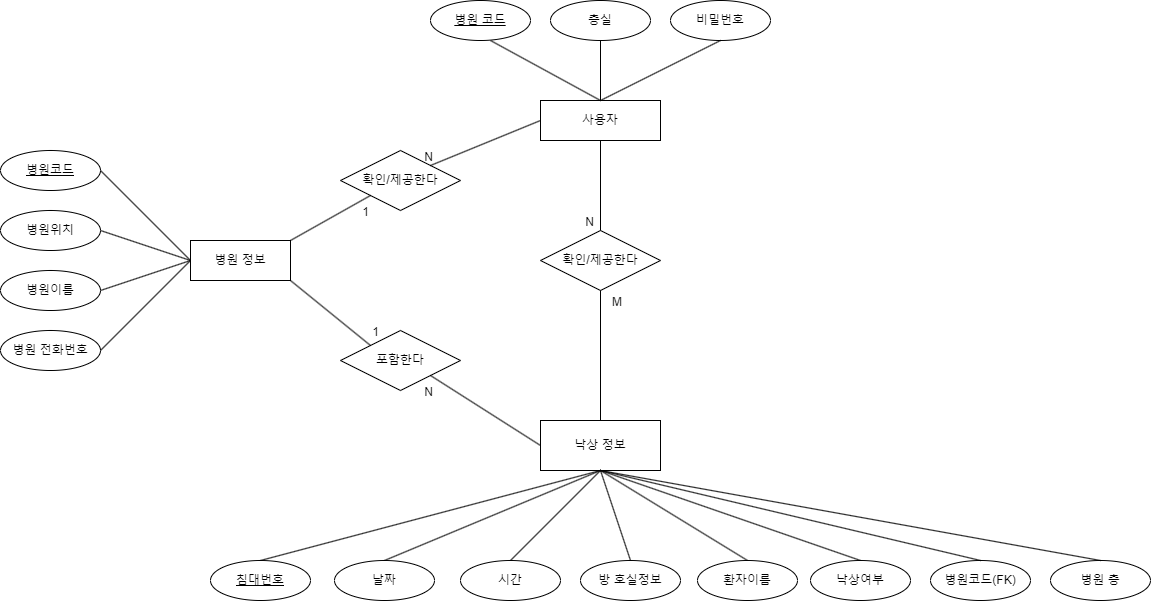

The diagram above was exported from draw.io. Its source (the exported page's mxGraphModel, read from the mxfile embedded in the PNG):
<mxGraphModel dx="1434" dy="1915" grid="1" gridSize="10" guides="1" tooltips="1" connect="1" arrows="1" fold="1" page="1" pageScale="1" pageWidth="827" pageHeight="1169" math="0" shadow="0">
  <root>
    <mxCell id="0" />
    <mxCell id="1" parent="0" />
    <mxCell id="QdwyMLrX8IVFa2yjy7a5-65" value="낙상 정보" style="rounded=0;whiteSpace=wrap;html=1;" vertex="1" parent="1">
      <mxGeometry x="570" y="330" width="120" height="50" as="geometry" />
    </mxCell>
    <mxCell id="QdwyMLrX8IVFa2yjy7a5-73" value="" style="endArrow=none;html=1;rounded=0;exitX=0.5;exitY=0;exitDx=0;exitDy=0;entryX=0.5;entryY=1;entryDx=0;entryDy=0;" edge="1" parent="1" source="QdwyMLrX8IVFa2yjy7a5-87" target="QdwyMLrX8IVFa2yjy7a5-65">
      <mxGeometry width="50" height="50" relative="1" as="geometry">
        <mxPoint x="390" y="420" as="sourcePoint" />
        <mxPoint x="590" y="360" as="targetPoint" />
      </mxGeometry>
    </mxCell>
    <mxCell id="QdwyMLrX8IVFa2yjy7a5-74" value="" style="endArrow=none;html=1;rounded=0;exitX=0.5;exitY=0;exitDx=0;exitDy=0;entryX=0.5;entryY=1;entryDx=0;entryDy=0;" edge="1" parent="1" source="QdwyMLrX8IVFa2yjy7a5-88" target="QdwyMLrX8IVFa2yjy7a5-65">
      <mxGeometry width="50" height="50" relative="1" as="geometry">
        <mxPoint x="490" y="420" as="sourcePoint" />
        <mxPoint x="590" y="360" as="targetPoint" />
      </mxGeometry>
    </mxCell>
    <mxCell id="QdwyMLrX8IVFa2yjy7a5-75" value="" style="endArrow=none;html=1;rounded=0;exitX=0.5;exitY=0;exitDx=0;exitDy=0;" edge="1" parent="1" source="QdwyMLrX8IVFa2yjy7a5-89">
      <mxGeometry width="50" height="50" relative="1" as="geometry">
        <mxPoint x="580" y="420" as="sourcePoint" />
        <mxPoint x="630" y="380" as="targetPoint" />
      </mxGeometry>
    </mxCell>
    <mxCell id="QdwyMLrX8IVFa2yjy7a5-76" value="" style="endArrow=none;html=1;rounded=0;exitX=0.5;exitY=0;exitDx=0;exitDy=0;entryX=0.5;entryY=1;entryDx=0;entryDy=0;" edge="1" parent="1" source="QdwyMLrX8IVFa2yjy7a5-90" target="QdwyMLrX8IVFa2yjy7a5-65">
      <mxGeometry width="50" height="50" relative="1" as="geometry">
        <mxPoint x="672" y="420" as="sourcePoint" />
        <mxPoint x="590" y="360" as="targetPoint" />
      </mxGeometry>
    </mxCell>
    <mxCell id="QdwyMLrX8IVFa2yjy7a5-77" value="" style="endArrow=none;html=1;rounded=0;exitX=0.5;exitY=0;exitDx=0;exitDy=0;" edge="1" parent="1" source="QdwyMLrX8IVFa2yjy7a5-91">
      <mxGeometry width="50" height="50" relative="1" as="geometry">
        <mxPoint x="770" y="420" as="sourcePoint" />
        <mxPoint x="630" y="380" as="targetPoint" />
      </mxGeometry>
    </mxCell>
    <mxCell id="QdwyMLrX8IVFa2yjy7a5-78" value="" style="endArrow=none;html=1;rounded=0;exitX=0.5;exitY=0;exitDx=0;exitDy=0;" edge="1" parent="1" source="QdwyMLrX8IVFa2yjy7a5-92">
      <mxGeometry width="50" height="50" relative="1" as="geometry">
        <mxPoint x="861" y="419" as="sourcePoint" />
        <mxPoint x="630" y="380" as="targetPoint" />
      </mxGeometry>
    </mxCell>
    <mxCell id="QdwyMLrX8IVFa2yjy7a5-79" value="사용자" style="rounded=0;whiteSpace=wrap;html=1;" vertex="1" parent="1">
      <mxGeometry x="570" y="10" width="120" height="40" as="geometry" />
    </mxCell>
    <mxCell id="QdwyMLrX8IVFa2yjy7a5-84" value="" style="endArrow=none;html=1;rounded=0;exitX=0.5;exitY=1;exitDx=0;exitDy=0;entryX=0.5;entryY=0;entryDx=0;entryDy=0;" edge="1" parent="1" target="QdwyMLrX8IVFa2yjy7a5-79">
      <mxGeometry width="50" height="50" relative="1" as="geometry">
        <mxPoint x="520" y="-50" as="sourcePoint" />
        <mxPoint x="520" y="100" as="targetPoint" />
      </mxGeometry>
    </mxCell>
    <mxCell id="QdwyMLrX8IVFa2yjy7a5-87" value="침대번호" style="ellipse;whiteSpace=wrap;html=1;align=center;fontStyle=4;" vertex="1" parent="1">
      <mxGeometry x="240" y="470" width="100" height="40" as="geometry" />
    </mxCell>
    <mxCell id="QdwyMLrX8IVFa2yjy7a5-88" value="날짜" style="ellipse;whiteSpace=wrap;html=1;align=center;" vertex="1" parent="1">
      <mxGeometry x="364" y="470" width="100" height="40" as="geometry" />
    </mxCell>
    <mxCell id="QdwyMLrX8IVFa2yjy7a5-89" value="시간" style="ellipse;whiteSpace=wrap;html=1;align=center;" vertex="1" parent="1">
      <mxGeometry x="490" y="470" width="100" height="40" as="geometry" />
    </mxCell>
    <mxCell id="QdwyMLrX8IVFa2yjy7a5-90" value="방 호실정보" style="ellipse;whiteSpace=wrap;html=1;align=center;" vertex="1" parent="1">
      <mxGeometry x="610" y="470" width="100" height="40" as="geometry" />
    </mxCell>
    <mxCell id="QdwyMLrX8IVFa2yjy7a5-91" value="환자이름" style="ellipse;whiteSpace=wrap;html=1;align=center;" vertex="1" parent="1">
      <mxGeometry x="727" y="470" width="100" height="40" as="geometry" />
    </mxCell>
    <mxCell id="QdwyMLrX8IVFa2yjy7a5-92" value="낙상여부" style="ellipse;whiteSpace=wrap;html=1;align=center;" vertex="1" parent="1">
      <mxGeometry x="840" y="470" width="100" height="40" as="geometry" />
    </mxCell>
    <mxCell id="QdwyMLrX8IVFa2yjy7a5-93" value="병원 코드" style="ellipse;whiteSpace=wrap;html=1;align=center;fontStyle=4;" vertex="1" parent="1">
      <mxGeometry x="460" y="-90" width="100" height="40" as="geometry" />
    </mxCell>
    <mxCell id="QdwyMLrX8IVFa2yjy7a5-94" value="층실" style="ellipse;whiteSpace=wrap;html=1;align=center;" vertex="1" parent="1">
      <mxGeometry x="580" y="-90" width="100" height="40" as="geometry" />
    </mxCell>
    <mxCell id="QdwyMLrX8IVFa2yjy7a5-95" value="비밀번호" style="ellipse;whiteSpace=wrap;html=1;align=center;" vertex="1" parent="1">
      <mxGeometry x="700" y="-90" width="100" height="40" as="geometry" />
    </mxCell>
    <mxCell id="QdwyMLrX8IVFa2yjy7a5-96" value="" style="endArrow=none;html=1;rounded=0;exitX=0.5;exitY=1;exitDx=0;exitDy=0;entryX=0.5;entryY=0;entryDx=0;entryDy=0;" edge="1" parent="1" source="QdwyMLrX8IVFa2yjy7a5-94" target="QdwyMLrX8IVFa2yjy7a5-79">
      <mxGeometry relative="1" as="geometry">
        <mxPoint x="480" y="30" as="sourcePoint" />
        <mxPoint x="640" y="30" as="targetPoint" />
      </mxGeometry>
    </mxCell>
    <mxCell id="QdwyMLrX8IVFa2yjy7a5-97" value="" style="endArrow=none;html=1;rounded=0;exitX=0.5;exitY=1;exitDx=0;exitDy=0;entryX=0.5;entryY=0;entryDx=0;entryDy=0;" edge="1" parent="1" source="QdwyMLrX8IVFa2yjy7a5-95" target="QdwyMLrX8IVFa2yjy7a5-79">
      <mxGeometry relative="1" as="geometry">
        <mxPoint x="480" y="30" as="sourcePoint" />
        <mxPoint x="640" y="30" as="targetPoint" />
      </mxGeometry>
    </mxCell>
    <mxCell id="QdwyMLrX8IVFa2yjy7a5-98" value="병원코드(FK)" style="ellipse;whiteSpace=wrap;html=1;align=center;" vertex="1" parent="1">
      <mxGeometry x="960" y="470" width="100" height="40" as="geometry" />
    </mxCell>
    <mxCell id="QdwyMLrX8IVFa2yjy7a5-99" value="" style="endArrow=none;html=1;rounded=0;entryX=0.5;entryY=0;entryDx=0;entryDy=0;" edge="1" parent="1" target="QdwyMLrX8IVFa2yjy7a5-98">
      <mxGeometry relative="1" as="geometry">
        <mxPoint x="630" y="380" as="sourcePoint" />
        <mxPoint x="650" y="200" as="targetPoint" />
      </mxGeometry>
    </mxCell>
    <mxCell id="QdwyMLrX8IVFa2yjy7a5-100" value="병원 층" style="ellipse;whiteSpace=wrap;html=1;align=center;" vertex="1" parent="1">
      <mxGeometry x="1080" y="470" width="100" height="40" as="geometry" />
    </mxCell>
    <mxCell id="QdwyMLrX8IVFa2yjy7a5-101" value="" style="endArrow=none;html=1;rounded=0;entryX=0.5;entryY=0;entryDx=0;entryDy=0;" edge="1" parent="1" target="QdwyMLrX8IVFa2yjy7a5-100">
      <mxGeometry relative="1" as="geometry">
        <mxPoint x="630" y="380" as="sourcePoint" />
        <mxPoint x="650" y="200" as="targetPoint" />
      </mxGeometry>
    </mxCell>
    <mxCell id="QdwyMLrX8IVFa2yjy7a5-102" value="병원 정보" style="whiteSpace=wrap;html=1;align=center;" vertex="1" parent="1">
      <mxGeometry x="220" y="150" width="100" height="40" as="geometry" />
    </mxCell>
    <mxCell id="QdwyMLrX8IVFa2yjy7a5-103" value="&lt;u&gt;병원코드&lt;/u&gt;" style="ellipse;whiteSpace=wrap;html=1;align=center;" vertex="1" parent="1">
      <mxGeometry x="30" y="60" width="100" height="40" as="geometry" />
    </mxCell>
    <mxCell id="QdwyMLrX8IVFa2yjy7a5-104" value="병원위치" style="ellipse;whiteSpace=wrap;html=1;align=center;" vertex="1" parent="1">
      <mxGeometry x="30" y="120" width="100" height="40" as="geometry" />
    </mxCell>
    <mxCell id="QdwyMLrX8IVFa2yjy7a5-105" value="병원이름" style="ellipse;whiteSpace=wrap;html=1;align=center;" vertex="1" parent="1">
      <mxGeometry x="30" y="180" width="100" height="40" as="geometry" />
    </mxCell>
    <mxCell id="QdwyMLrX8IVFa2yjy7a5-106" value="병원 전화번호" style="ellipse;whiteSpace=wrap;html=1;align=center;" vertex="1" parent="1">
      <mxGeometry x="30" y="240" width="100" height="40" as="geometry" />
    </mxCell>
    <mxCell id="QdwyMLrX8IVFa2yjy7a5-107" value="" style="endArrow=none;html=1;rounded=0;exitX=1;exitY=0.5;exitDx=0;exitDy=0;entryX=0;entryY=0.5;entryDx=0;entryDy=0;" edge="1" parent="1" source="QdwyMLrX8IVFa2yjy7a5-103" target="QdwyMLrX8IVFa2yjy7a5-102">
      <mxGeometry relative="1" as="geometry">
        <mxPoint x="230" y="210" as="sourcePoint" />
        <mxPoint x="390" y="210" as="targetPoint" />
      </mxGeometry>
    </mxCell>
    <mxCell id="QdwyMLrX8IVFa2yjy7a5-108" value="" style="endArrow=none;html=1;rounded=0;exitX=1;exitY=0.5;exitDx=0;exitDy=0;entryX=0;entryY=0.5;entryDx=0;entryDy=0;" edge="1" parent="1" source="QdwyMLrX8IVFa2yjy7a5-104" target="QdwyMLrX8IVFa2yjy7a5-102">
      <mxGeometry relative="1" as="geometry">
        <mxPoint x="230" y="210" as="sourcePoint" />
        <mxPoint x="390" y="210" as="targetPoint" />
      </mxGeometry>
    </mxCell>
    <mxCell id="QdwyMLrX8IVFa2yjy7a5-109" value="" style="endArrow=none;html=1;rounded=0;exitX=1;exitY=0.5;exitDx=0;exitDy=0;entryX=0;entryY=0.5;entryDx=0;entryDy=0;" edge="1" parent="1" source="QdwyMLrX8IVFa2yjy7a5-105" target="QdwyMLrX8IVFa2yjy7a5-102">
      <mxGeometry relative="1" as="geometry">
        <mxPoint x="230" y="210" as="sourcePoint" />
        <mxPoint x="390" y="210" as="targetPoint" />
      </mxGeometry>
    </mxCell>
    <mxCell id="QdwyMLrX8IVFa2yjy7a5-110" value="" style="endArrow=none;html=1;rounded=0;exitX=1;exitY=0.5;exitDx=0;exitDy=0;entryX=0;entryY=0.5;entryDx=0;entryDy=0;" edge="1" parent="1" source="QdwyMLrX8IVFa2yjy7a5-106" target="QdwyMLrX8IVFa2yjy7a5-102">
      <mxGeometry relative="1" as="geometry">
        <mxPoint x="230" y="210" as="sourcePoint" />
        <mxPoint x="390" y="210" as="targetPoint" />
      </mxGeometry>
    </mxCell>
    <mxCell id="QdwyMLrX8IVFa2yjy7a5-111" value="확인/제공한다" style="shape=rhombus;perimeter=rhombusPerimeter;whiteSpace=wrap;html=1;align=center;" vertex="1" parent="1">
      <mxGeometry x="570" y="140" width="120" height="60" as="geometry" />
    </mxCell>
    <mxCell id="QdwyMLrX8IVFa2yjy7a5-112" value="확인/제공한다" style="shape=rhombus;perimeter=rhombusPerimeter;whiteSpace=wrap;html=1;align=center;" vertex="1" parent="1">
      <mxGeometry x="370" y="60" width="120" height="60" as="geometry" />
    </mxCell>
    <mxCell id="QdwyMLrX8IVFa2yjy7a5-113" value="" style="endArrow=none;html=1;rounded=0;exitX=1;exitY=0;exitDx=0;exitDy=0;entryX=0;entryY=1;entryDx=0;entryDy=0;" edge="1" parent="1" source="QdwyMLrX8IVFa2yjy7a5-102" target="QdwyMLrX8IVFa2yjy7a5-112">
      <mxGeometry relative="1" as="geometry">
        <mxPoint x="610" y="210" as="sourcePoint" />
        <mxPoint x="450" y="140" as="targetPoint" />
      </mxGeometry>
    </mxCell>
    <mxCell id="QdwyMLrX8IVFa2yjy7a5-114" value="1" style="resizable=0;html=1;whiteSpace=wrap;align=right;verticalAlign=bottom;" connectable="0" vertex="1" parent="QdwyMLrX8IVFa2yjy7a5-113">
      <mxGeometry x="1" relative="1" as="geometry">
        <mxPoint y="25" as="offset" />
      </mxGeometry>
    </mxCell>
    <mxCell id="QdwyMLrX8IVFa2yjy7a5-115" value="" style="endArrow=none;html=1;rounded=0;entryX=1;entryY=0;entryDx=0;entryDy=0;exitX=0;exitY=0.5;exitDx=0;exitDy=0;" edge="1" parent="1" source="QdwyMLrX8IVFa2yjy7a5-79" target="QdwyMLrX8IVFa2yjy7a5-112">
      <mxGeometry relative="1" as="geometry">
        <mxPoint x="590" y="80" as="sourcePoint" />
        <mxPoint x="770" y="210" as="targetPoint" />
      </mxGeometry>
    </mxCell>
    <mxCell id="QdwyMLrX8IVFa2yjy7a5-116" value="N" style="resizable=0;html=1;whiteSpace=wrap;align=right;verticalAlign=bottom;" connectable="0" vertex="1" parent="QdwyMLrX8IVFa2yjy7a5-115">
      <mxGeometry x="1" relative="1" as="geometry">
        <mxPoint x="4" as="offset" />
      </mxGeometry>
    </mxCell>
    <mxCell id="QdwyMLrX8IVFa2yjy7a5-119" value="" style="endArrow=none;html=1;rounded=0;exitX=0.5;exitY=1;exitDx=0;exitDy=0;entryX=0.5;entryY=0;entryDx=0;entryDy=0;" edge="1" parent="1" source="QdwyMLrX8IVFa2yjy7a5-111" target="QdwyMLrX8IVFa2yjy7a5-65">
      <mxGeometry relative="1" as="geometry">
        <mxPoint x="610" y="210" as="sourcePoint" />
        <mxPoint x="770" y="210" as="targetPoint" />
      </mxGeometry>
    </mxCell>
    <mxCell id="QdwyMLrX8IVFa2yjy7a5-120" value="M" style="resizable=0;html=1;whiteSpace=wrap;align=left;verticalAlign=bottom;" connectable="0" vertex="1" parent="QdwyMLrX8IVFa2yjy7a5-119">
      <mxGeometry x="-1" relative="1" as="geometry">
        <mxPoint x="10" y="20" as="offset" />
      </mxGeometry>
    </mxCell>
    <mxCell id="QdwyMLrX8IVFa2yjy7a5-123" value="" style="endArrow=none;html=1;rounded=0;entryX=0.5;entryY=0;entryDx=0;entryDy=0;exitX=0.5;exitY=1;exitDx=0;exitDy=0;" edge="1" parent="1" source="QdwyMLrX8IVFa2yjy7a5-79" target="QdwyMLrX8IVFa2yjy7a5-111">
      <mxGeometry relative="1" as="geometry">
        <mxPoint x="580" y="40" as="sourcePoint" />
        <mxPoint x="470" y="85" as="targetPoint" />
      </mxGeometry>
    </mxCell>
    <mxCell id="QdwyMLrX8IVFa2yjy7a5-124" value="N" style="resizable=0;html=1;whiteSpace=wrap;align=right;verticalAlign=bottom;" connectable="0" vertex="1" parent="QdwyMLrX8IVFa2yjy7a5-123">
      <mxGeometry x="1" relative="1" as="geometry">
        <mxPoint x="-5" as="offset" />
      </mxGeometry>
    </mxCell>
    <mxCell id="QdwyMLrX8IVFa2yjy7a5-125" value="포함한다" style="shape=rhombus;perimeter=rhombusPerimeter;whiteSpace=wrap;html=1;align=center;" vertex="1" parent="1">
      <mxGeometry x="370" y="240" width="120" height="60" as="geometry" />
    </mxCell>
    <mxCell id="QdwyMLrX8IVFa2yjy7a5-127" value="" style="endArrow=none;html=1;rounded=0;exitX=1;exitY=1;exitDx=0;exitDy=0;entryX=0;entryY=0;entryDx=0;entryDy=0;" edge="1" parent="1" source="QdwyMLrX8IVFa2yjy7a5-102" target="QdwyMLrX8IVFa2yjy7a5-125">
      <mxGeometry relative="1" as="geometry">
        <mxPoint x="440" y="310" as="sourcePoint" />
        <mxPoint x="600" y="310" as="targetPoint" />
      </mxGeometry>
    </mxCell>
    <mxCell id="QdwyMLrX8IVFa2yjy7a5-128" value="1" style="resizable=0;html=1;whiteSpace=wrap;align=right;verticalAlign=bottom;" connectable="0" vertex="1" parent="QdwyMLrX8IVFa2yjy7a5-127">
      <mxGeometry x="1" relative="1" as="geometry">
        <mxPoint x="10" y="-5" as="offset" />
      </mxGeometry>
    </mxCell>
    <mxCell id="QdwyMLrX8IVFa2yjy7a5-129" value="" style="endArrow=none;html=1;rounded=0;entryX=1;entryY=1;entryDx=0;entryDy=0;exitX=0;exitY=0.5;exitDx=0;exitDy=0;" edge="1" parent="1" source="QdwyMLrX8IVFa2yjy7a5-65" target="QdwyMLrX8IVFa2yjy7a5-125">
      <mxGeometry relative="1" as="geometry">
        <mxPoint x="440" y="310" as="sourcePoint" />
        <mxPoint x="600" y="310" as="targetPoint" />
      </mxGeometry>
    </mxCell>
    <mxCell id="QdwyMLrX8IVFa2yjy7a5-130" value="N" style="resizable=0;html=1;whiteSpace=wrap;align=right;verticalAlign=bottom;" connectable="0" vertex="1" parent="QdwyMLrX8IVFa2yjy7a5-129">
      <mxGeometry x="1" relative="1" as="geometry">
        <mxPoint x="4" y="25" as="offset" />
      </mxGeometry>
    </mxCell>
  </root>
</mxGraphModel>